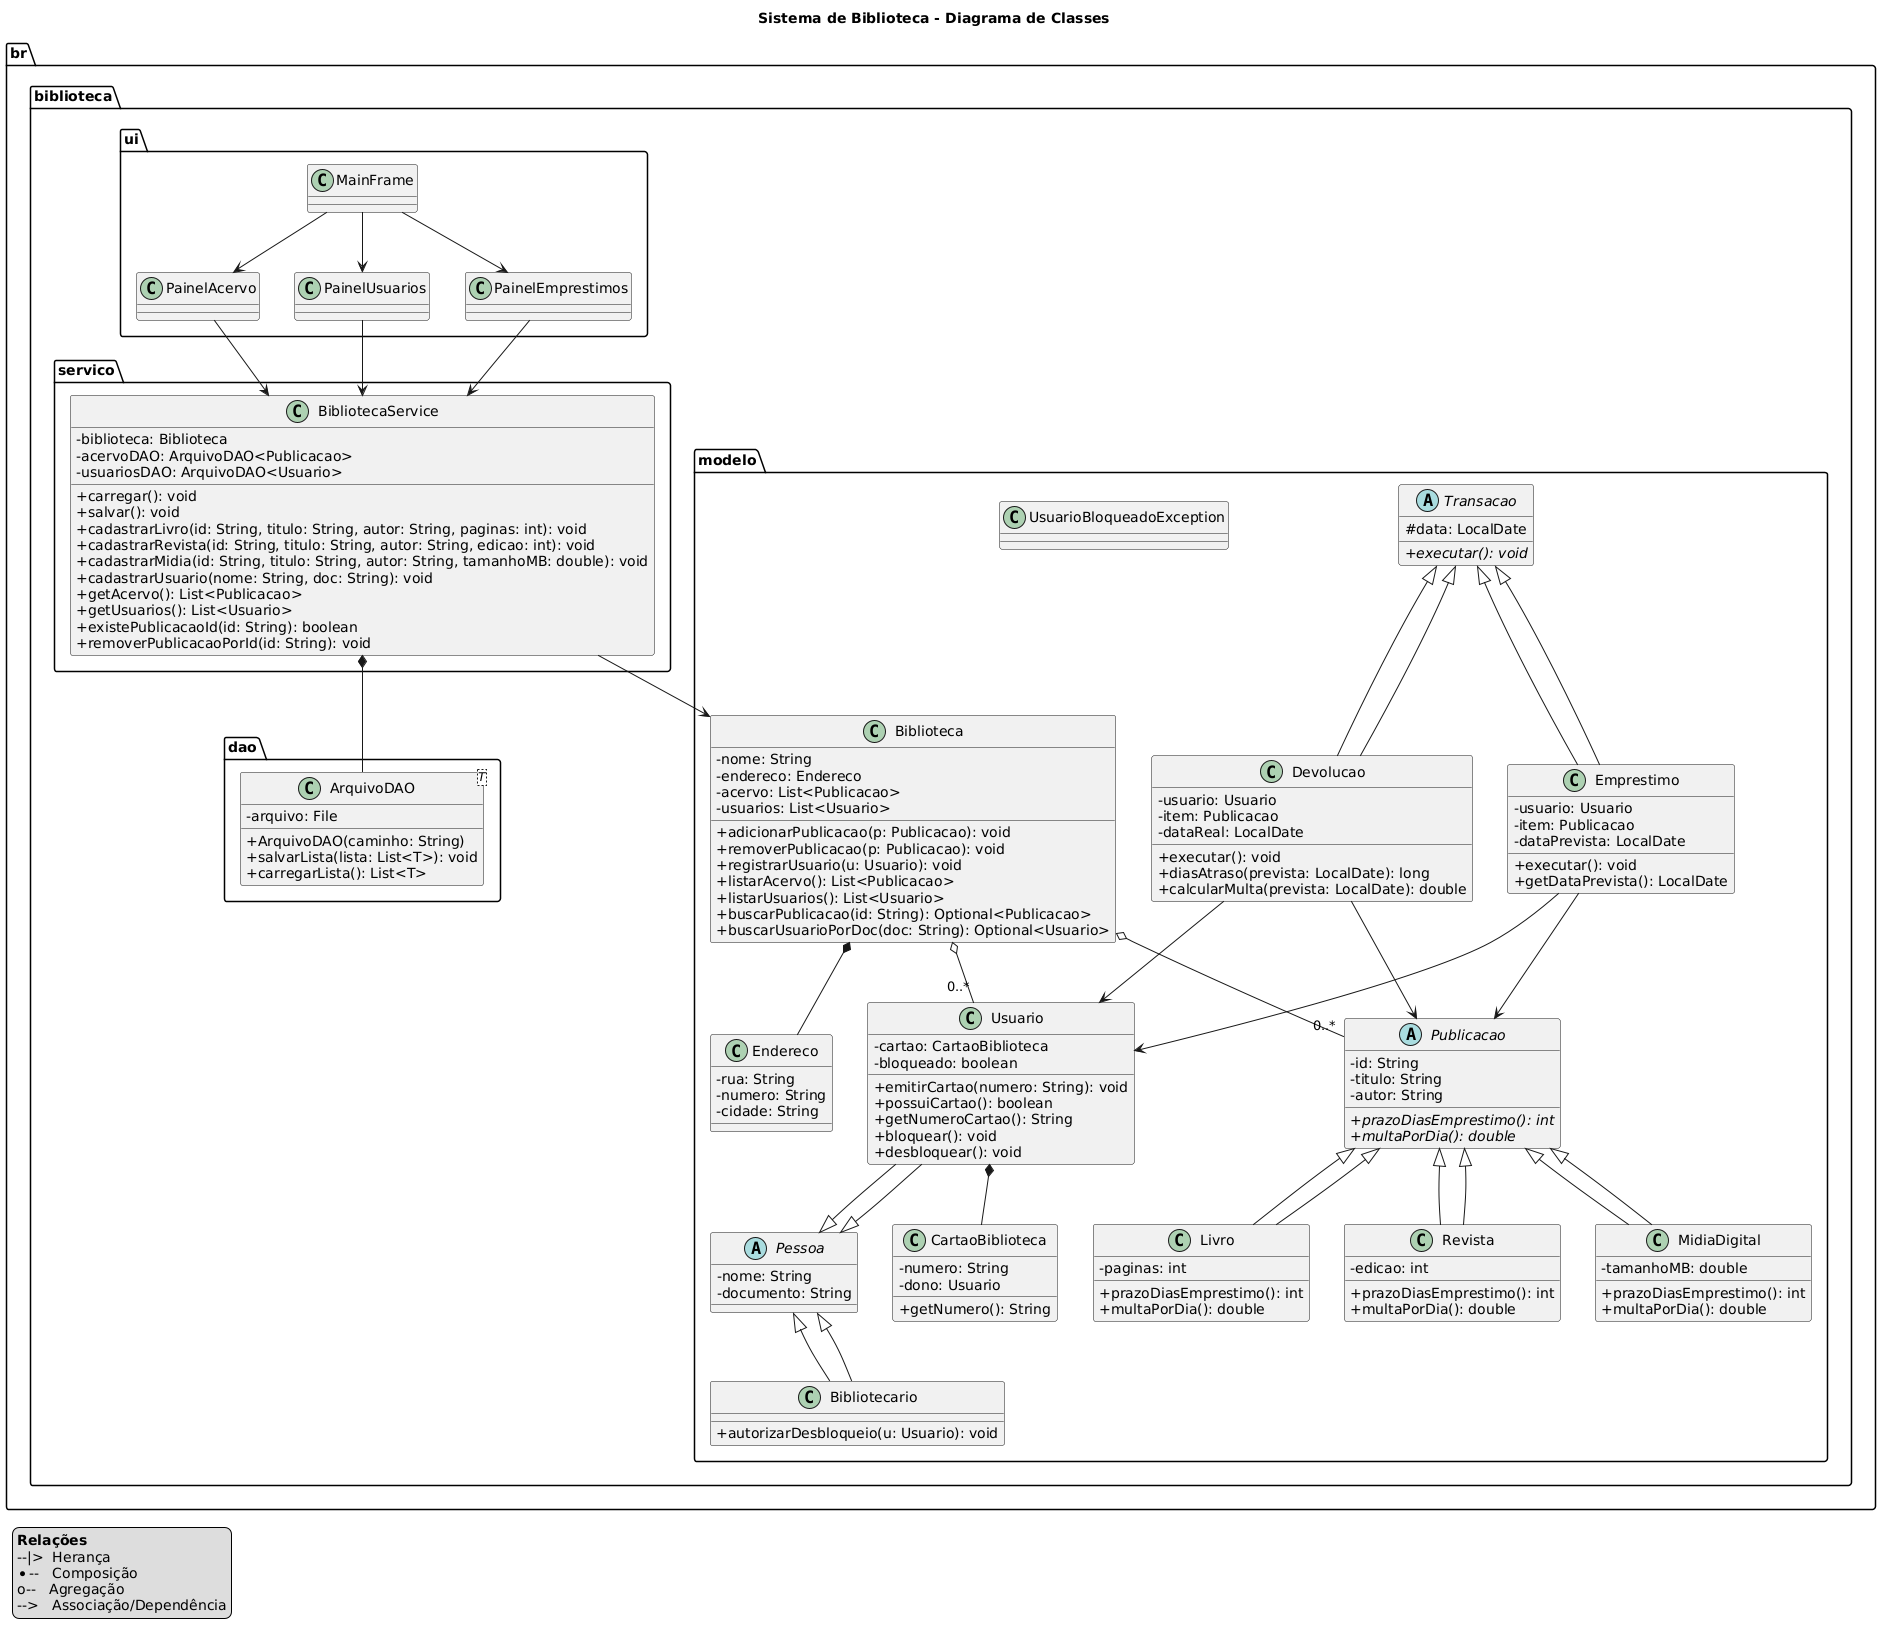

The diagram above was rendered by PlantUML. Its source (embedded in the PNG):
@startuml
skinparam classAttributeIconSize 0
title Sistema de Biblioteca - Diagrama de Classes

' =========================
' PACOTE: br.biblioteca.modelo
' =========================
package "br.biblioteca.modelo" {

abstract class Publicacao {
  - id: String
  - titulo: String
  - autor: String
  {abstract} + prazoDiasEmprestimo(): int
  {abstract} + multaPorDia(): double
}

class Livro extends Publicacao {
  - paginas: int
  + prazoDiasEmprestimo(): int
  + multaPorDia(): double
}

class Revista extends Publicacao {
  - edicao: int
  + prazoDiasEmprestimo(): int
  + multaPorDia(): double
}

class MidiaDigital extends Publicacao {
  - tamanhoMB: double
  + prazoDiasEmprestimo(): int
  + multaPorDia(): double
}

abstract class Pessoa {
  - nome: String
  - documento: String
}

class Usuario extends Pessoa {
  - cartao: CartaoBiblioteca
  - bloqueado: boolean
  + emitirCartao(numero: String): void
  + possuiCartao(): boolean
  + getNumeroCartao(): String
  + bloquear(): void
  + desbloquear(): void
}

class Bibliotecario extends Pessoa {
  + autorizarDesbloqueio(u: Usuario): void
}

class CartaoBiblioteca {
  - numero: String
  - dono: Usuario
  + getNumero(): String
}

class Endereco {
  - rua: String
  - numero: String
  - cidade: String
}

class Biblioteca {
  - nome: String
  - endereco: Endereco
  - acervo: List<Publicacao>
  - usuarios: List<Usuario>
  + adicionarPublicacao(p: Publicacao): void
  + removerPublicacao(p: Publicacao): void
  + registrarUsuario(u: Usuario): void
  + listarAcervo(): List<Publicacao>
  + listarUsuarios(): List<Usuario>
  + buscarPublicacao(id: String): Optional<Publicacao>
  + buscarUsuarioPorDoc(doc: String): Optional<Usuario>
}

abstract class Transacao {
  # data: LocalDate
  {abstract} + executar(): void
}

class Emprestimo extends Transacao {
  - usuario: Usuario
  - item: Publicacao
  - dataPrevista: LocalDate
  + executar(): void
  + getDataPrevista(): LocalDate
}

class Devolucao extends Transacao {
  - usuario: Usuario
  - item: Publicacao
  - dataReal: LocalDate
  + executar(): void
  + diasAtraso(prevista: LocalDate): long
  + calcularMulta(prevista: LocalDate): double
}

' Exceções (opcionais no diagrama, mas incluídas para referência)
class UsuarioBloqueadoException

' Relações no modelo
Livro --|> Publicacao
Revista --|> Publicacao
MidiaDigital --|> Publicacao

Usuario --|> Pessoa
Bibliotecario --|> Pessoa

' Composição forte
Usuario *-- CartaoBiblioteca
Biblioteca *-- Endereco

' Agregações
Biblioteca o-- "0..*" Publicacao
Biblioteca o-- "0..*" Usuario

' Associações de transações
Emprestimo --> Usuario
Emprestimo --> Publicacao
Devolucao --> Usuario
Devolucao --> Publicacao

Transacao <|-- Emprestimo
Transacao <|-- Devolucao
}

' =========================
' PACOTE: br.biblioteca.dao
' =========================
package "br.biblioteca.dao" {
class ArquivoDAO<T> {
  - arquivo: File
  + ArquivoDAO(caminho: String)
  + salvarLista(lista: List<T>): void
  + carregarLista(): List<T>
}
}

' =========================
' PACOTE: br.biblioteca.servico
' =========================
package "br.biblioteca.servico" {
class BibliotecaService {
  - biblioteca: Biblioteca
  - acervoDAO: ArquivoDAO<Publicacao>
  - usuariosDAO: ArquivoDAO<Usuario>
  + carregar(): void
  + salvar(): void
  + cadastrarLivro(id: String, titulo: String, autor: String, paginas: int): void
  + cadastrarRevista(id: String, titulo: String, autor: String, edicao: int): void
  + cadastrarMidia(id: String, titulo: String, autor: String, tamanhoMB: double): void
  + cadastrarUsuario(nome: String, doc: String): void
  + getAcervo(): List<Publicacao>
  + getUsuarios(): List<Usuario>
  + existePublicacaoId(id: String): boolean
  + removerPublicacaoPorId(id: String): void
}
}

' =========================
' PACOTE: br.biblioteca.ui
' =========================
package "br.biblioteca.ui" {
class PainelAcervo
class PainelUsuarios
class PainelEmprestimos
class MainFrame
}

' Relações entre pacotes/camadas
BibliotecaService --> Biblioteca
BibliotecaService *-- ArquivoDAO
PainelAcervo --> BibliotecaService
PainelUsuarios --> BibliotecaService
PainelEmprestimos --> BibliotecaService
MainFrame --> PainelAcervo
MainFrame --> PainelUsuarios
MainFrame --> PainelEmprestimos

legend left
  **Relações**
  --|>  Herança
  *--   Composição
  o--   Agregação
  -->   Associação/Dependência
endlegend
@enduml